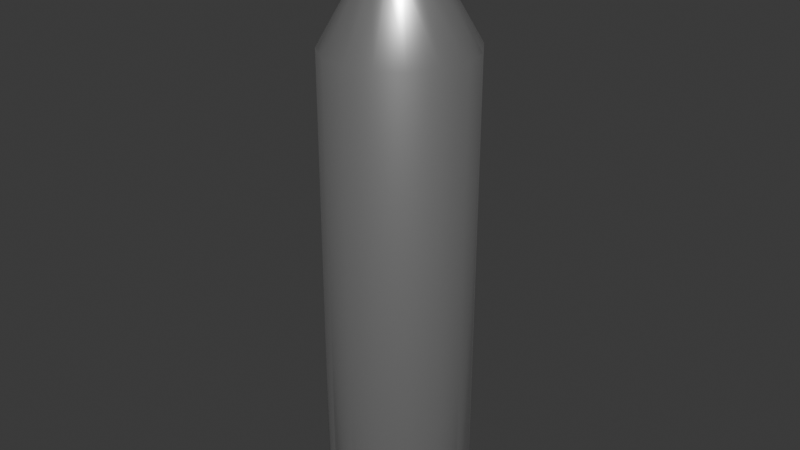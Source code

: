 # Source: fuel.blend  (saved by Blender 5.0.118; exported with 4.5.12 LTS)
import bpy
from mathutils import Matrix  # noqa: F401  (used for matrix-valued properties, if any)

bpy.ops.wm.read_factory_settings(use_empty=True)
scene = bpy.context.scene
scene.name = 'Scene'

# ---- collections
col_collection = bpy.data.collections.new('Collection'); scene.collection.children.link(col_collection)

# ---- materials (node trees are filled in below, after node groups)
mat_tank = bpy.data.materials.new('Tank')
mat_tanktop = bpy.data.materials.new('TankTop')

# ---- material node trees
mat_tank.use_nodes = True; mat_tank.node_tree.nodes.clear()
_N = mat_tank.node_tree.nodes; _L = mat_tank.node_tree.links
n0 = _N.new('ShaderNodeBsdfPrincipled'); n0.name = 'Principled BSDF'; n0.location = (-200, 100)
n0.inputs[0].default_value = (1.0, 1.0, 1.0, 1.0)
n0.inputs[1].default_value = 0.9
n0.inputs[2].default_value = 0.3
n1 = _N.new('ShaderNodeOutputMaterial'); n1.name = 'Material Output'; n1.location = (200, 100)
_L.new(n0.outputs[0], n1.inputs[0])
n1.is_active_output = True
mat_tanktop.use_nodes = True; mat_tanktop.node_tree.nodes.clear()
_N = mat_tanktop.node_tree.nodes; _L = mat_tanktop.node_tree.links
n0 = _N.new('ShaderNodeBsdfPrincipled'); n0.name = 'Principled BSDF'; n0.location = (-200, 100)
n0.inputs[0].default_value = (0.1982, 0.8, 0.0, 1.0)
n0.inputs[1].default_value = 1.0
n0.inputs[2].default_value = 0.7
n1 = _N.new('ShaderNodeOutputMaterial'); n1.name = 'Material Output'; n1.location = (200, 100)
_L.new(n0.outputs[0], n1.inputs[0])
n1.is_active_output = True

# ---- world
world_world = bpy.data.worlds.new('World'); scene.world = world_world
world_world.use_nodes = True; world_world.node_tree.nodes.clear()
_N = world_world.node_tree.nodes; _L = world_world.node_tree.links
n0 = _N.new('ShaderNodeOutputWorld'); n0.name = 'World Output'; n0.location = (200, 100)
n1 = _N.new('ShaderNodeBackground'); n1.name = 'Background'; n1.location = (-200, 100)
n1.inputs[0].default_value = (0.05088, 0.05088, 0.05088, 1.0)
_L.new(n1.outputs[0], n0.inputs[0])
n0.is_active_output = True
world_world.color = (0.05088, 0.05088, 0.05088)
world_world.sun_shadow_jitter_overblur = 0.0

# ---- meshes
me_cylinder = bpy.data.meshes.new('Cylinder')
me_cylinder.from_pydata([(0.001176, 0.9987, -1.445), (-0.000196, 0.9996, 0.5543), (0.3839, 0.9226, -1.445), (0.3823, 0.9236, 0.5543), (0.7083, 0.7058, -1.445), (0.7065, 0.7069, 0.5543), (0.9251, 0.3814, -1.445), (0.9232, 0.3827, 0.5543), (1.001, -0.001298, -1.445), (0.9992, 0.0002164, 0.5543), (0.9251, -0.384, -1.445), (0.9232, -0.3822, 0.5543), (0.7083, -0.7084, -1.445), (0.7065, -0.7065, 0.5543), (0.3839, -0.9252, -1.445), (0.3823, -0.9231, 0.5543), (0.001176, -1.001, -1.445), (-0.000196, -0.9992, 0.5543), (-0.3815, -0.9252, -1.445), (-0.3827, -0.9231, 0.5543), (-0.7059, -0.7084, -1.445), (-0.7069, -0.7065, 0.5543), (-0.9227, -0.384, -1.445), (-0.9235, -0.3822, 0.5543), (-0.9988, -0.001298, -1.445), (-0.9996, 0.0002164, 0.5543), (-0.9227, 0.3814, -1.445), (-0.9235, 0.3827, 0.5543), (-0.7059, 0.7058, -1.445), (-0.7069, 0.7069, 0.5543), (-0.3815, 0.9226, -1.445), (-0.3827, 0.9236, 0.5543), (-0.001568, 0.001731, 1.09), (-0.0008819, 0.5007, 0.8223), (0.4608, -0.1903, 0.8223), (0.3525, 0.3543, 0.8223), (0.1903, -0.4607, 0.8223), (0.4608, 0.1922, 0.8223), (0.3525, -0.3524, 0.8223), (0.4988, 0.0009738, 0.8223), (-0.0008819, -0.4987, 0.8223), (0.1903, 0.4626, 0.8223), (-0.1921, -0.4607, 0.8223), (-0.1921, 0.4626, 0.8223), (-0.4626, -0.1903, 0.8223), (-0.5006, 0.0009738, 0.8223), (-0.3542, -0.3524, 0.8223), (-0.4626, 0.1922, 0.8223), (-0.3542, 0.3543, 0.8223)], [], [(0, 1, 3, 2), (2, 3, 5, 4), (4, 5, 7, 6), (6, 7, 9, 8), (8, 9, 11, 10), (10, 11, 13, 12), (12, 13, 15, 14), (14, 15, 17, 16), (16, 17, 19, 18), (18, 19, 21, 20), (20, 21, 23, 22), (22, 23, 25, 24), (24, 25, 27, 26), (26, 27, 29, 28), (28, 29, 31, 30), (30, 31, 1, 0), (0, 2, 4, 6, 8, 10, 12, 14, 16, 18, 20, 22, 24, 26, 28, 30), (1, 33, 41, 3), (3, 41, 35, 5), (7, 37, 39, 9), (9, 39, 34, 11), (11, 34, 38, 13), (13, 38, 36, 15), (15, 36, 40, 17), (17, 40, 42, 19), (19, 42, 46, 21), (21, 46, 44, 23), (23, 44, 45, 25), (25, 45, 47, 27), (27, 47, 48, 29), (29, 48, 43, 31), (31, 43, 33, 1), (7, 5, 35, 37), (35, 41, 32), (37, 35, 32), (39, 37, 32), (34, 39, 32), (40, 36, 32), (38, 34, 32), (41, 33, 32), (36, 38, 32), (47, 45, 32), (42, 40, 32), (48, 47, 32), (46, 42, 32), (43, 48, 32), (44, 46, 32), (33, 43, 32), (45, 44, 32)])
me_cylinder.polygons.foreach_set('use_smooth', [True] * 49)
me_cylinder.polygons.foreach_set('material_index', [0, 0, 0, 0, 0, 0, 0, 0, 0, 0, 0, 0, 0, 0, 0, 0, 0, 0, 0, 0, 0, 0, 0, 0, 0, 0, 0, 0, 0, 0, 0, 0, 0, 1, 1, 1, 1, 1, 1, 1, 1, 1, 1, 1, 1, 1, 1, 1, 1])
_uv = me_cylinder.uv_layers.new(name='UVMap')
_uv.uv.foreach_set('vector', [1.0, 0.5, 1.0, 1.0, 0.9375, 1.0, 0.9375, 0.5, 0.9375, 0.5, 0.9375, 1.0, 0.875, 1.0, 0.875, 0.5, 0.875, 0.5, 0.875, 1.0, 0.8125, 1.0, 0.8125, 0.5, 0.8125, 0.5, 0.8125, 1.0, 0.75, 1.0, 0.75, 0.5, 0.75, 0.5, 0.75, 1.0, 0.6875, 1.0, 0.6875, 0.5, 0.6875, 0.5, 0.6875, 1.0, 0.625, 1.0, 0.625, 0.5, 0.625, 0.5, 0.625, 1.0, 0.5625, 1.0, 0.5625, 0.5, 0.5625, 0.5, 0.5625, 1.0, 0.5, 1.0, 0.5, 0.5, 0.5, 0.5, 0.5, 1.0, 0.4375, 1.0, 0.4375, 0.5, 0.4375, 0.5, 0.4375, 1.0, 0.375, 1.0, 0.375, 0.5, 0.375, 0.5, 0.375, 1.0, 0.3125, 1.0, 0.3125, 0.5, 0.3125, 0.5, 0.3125, 1.0, 0.25, 1.0, 0.25, 0.5, 0.25, 0.5, 0.25, 1.0, 0.1875, 1.0, 0.1875, 0.5, 0.1875, 0.5, 0.1875, 1.0, 0.125, 1.0, 0.125, 0.5, 0.125, 0.5, 0.125, 1.0, 0.0625, 1.0, 0.0625, 0.5, 0.0625, 0.5, 0.0625, 1.0, 0.0, 1.0, 0.0, 0.5, 0.75, 0.49, 0.8418, 0.4717, 0.9197, 0.4197, 0.9717, 0.3418, 0.99, 0.25, 0.9717, 0.1582, 0.9197, 0.08029, 0.8418, 0.02827, 0.75, 0.01, 0.6582, 0.02827, 0.5803, 0.08029, 0.5283, 0.1582, 0.51, 0.25, 0.5283, 0.3418, 0.5803, 0.4197, 0.6582, 0.4717, 0.25, 0.49, 0.25, 0.37, 0.2959, 0.3609, 0.3418, 0.4717, 0.3418, 0.4717, 0.2959, 0.3609, 0.3349, 0.3349, 0.4197, 0.4197, 0.4717, 0.3418, 0.3609, 0.2959, 0.37, 0.25, 0.49, 0.25, 0.49, 0.25, 0.37, 0.25, 0.3609, 0.2041, 0.4717, 0.1582, 0.4717, 0.1582, 0.3609, 0.2041, 0.3349, 0.1651, 0.4197, 0.08029, 0.4197, 0.08029, 0.3349, 0.1651, 0.2959, 0.1391, 0.3418, 0.02827, 0.3418, 0.02827, 0.2959, 0.1391, 0.25, 0.13, 0.25, 0.01, 0.25, 0.01, 0.25, 0.13, 0.2041, 0.1391, 0.1582, 0.02827, 0.1582, 0.02827, 0.2041, 0.1391, 0.1651, 0.1651, 0.08029, 0.08029, 0.08029, 0.08029, 0.1651, 0.1651, 0.1391, 0.2041, 0.02827, 0.1582, 0.02827, 0.1582, 0.1391, 0.2041, 0.13, 0.25, 0.01, 0.25, 0.01, 0.25, 0.13, 0.25, 0.1391, 0.2959, 0.02827, 0.3418, 0.02827, 0.3418, 0.1391, 0.2959, 0.1651, 0.3349, 0.08029, 0.4197, 0.08029, 0.4197, 0.1651, 0.3349, 0.2041, 0.3609, 0.1582, 0.4717, 0.1582, 0.4717, 0.2041, 0.3609, 0.25, 0.37, 0.25, 0.49, 0.4717, 0.3418, 0.4197, 0.4197, 0.3349, 0.3349, 0.3609, 0.2959, 0.3349, 0.3349, 0.2959, 0.3609, 0.25, 0.25, 0.3609, 0.2959, 0.3349, 0.3349, 0.25, 0.25, 0.37, 0.25, 0.3609, 0.2959, 0.25, 0.25, 0.3609, 0.2041, 0.37, 0.25, 0.25, 0.25, 0.25, 0.13, 0.2959, 0.1391, 0.25, 0.25, 0.3349, 0.1651, 0.3609, 0.2041, 0.25, 0.25, 0.2959, 0.3609, 0.25, 0.37, 0.25, 0.25, 0.2959, 0.1391, 0.3349, 0.1651, 0.25, 0.25, 0.1391, 0.2959, 0.13, 0.25, 0.25, 0.25, 0.2041, 0.1391, 0.25, 0.13, 0.25, 0.25, 0.1651, 0.3349, 0.1391, 0.2959, 0.25, 0.25, 0.1651, 0.1651, 0.2041, 0.1391, 0.25, 0.25, 0.2041, 0.3609, 0.1651, 0.3349, 0.25, 0.25, 0.1391, 0.2041, 0.1651, 0.1651, 0.25, 0.25, 0.25, 0.37, 0.2041, 0.3609, 0.25, 0.25, 0.13, 0.25, 0.1391, 0.2041, 0.25, 0.25])
me_cylinder.materials.append(mat_tank)
me_cylinder.materials.append(mat_tanktop)
me_cylinder.update()

# ---- objects
ob_cylinder = bpy.data.objects.new('Cylinder', me_cylinder)

# ---- transforms, parenting, visibility, modifiers, constraints
ob_cylinder.location = (0.0, 0.0, 0.4356)
ob_cylinder.scale = (0.4094, 0.4094, 1.332)

# ---- collection membership
col_collection.objects.link(ob_cylinder)

# ---- scene / render settings (as saved in the file)
scene.frame_start = 1; scene.frame_end = 250; scene.frame_set(1)
scene.render.engine = 'BLENDER_EEVEE_NEXT'
scene.render.bake_bias = 0.0
scene.render.bake_samples = 0
scene.cycles.sampling_pattern = 'TABULATED_SOBOL'
scene.eevee.use_volume_custom_range = False
bpy.context.view_layer.update()

# ---- added for rendering (the .blend has no active camera and no usable light): camera, sun
cam_auto = bpy.data.cameras.new('AutoCamera')
cam_auto.lens = 50.0
cam_auto.sensor_width = 36.0
cam_auto.clip_end = 1000.0
ob_auto_camera = bpy.data.objects.new('AutoCamera', cam_auto)
scene.collection.objects.link(ob_auto_camera)
ob_auto_camera.location = (3.30295, -3.96349, 2.84167)
ob_auto_camera.rotation_euler = (1.09748, -7.21219e-08, 0.694738)
scene.camera = ob_auto_camera
light_auto_sun = bpy.data.lights.new('AutoSun', 'SUN')
light_auto_sun.energy = 3.0
light_auto_sun.angle = 0.0523599
ob_auto_sun = bpy.data.objects.new('AutoSun', light_auto_sun)
scene.collection.objects.link(ob_auto_sun)
ob_auto_sun.rotation_euler = (0.872665, 0.174533, 0.523599)
bpy.context.view_layer.update()
